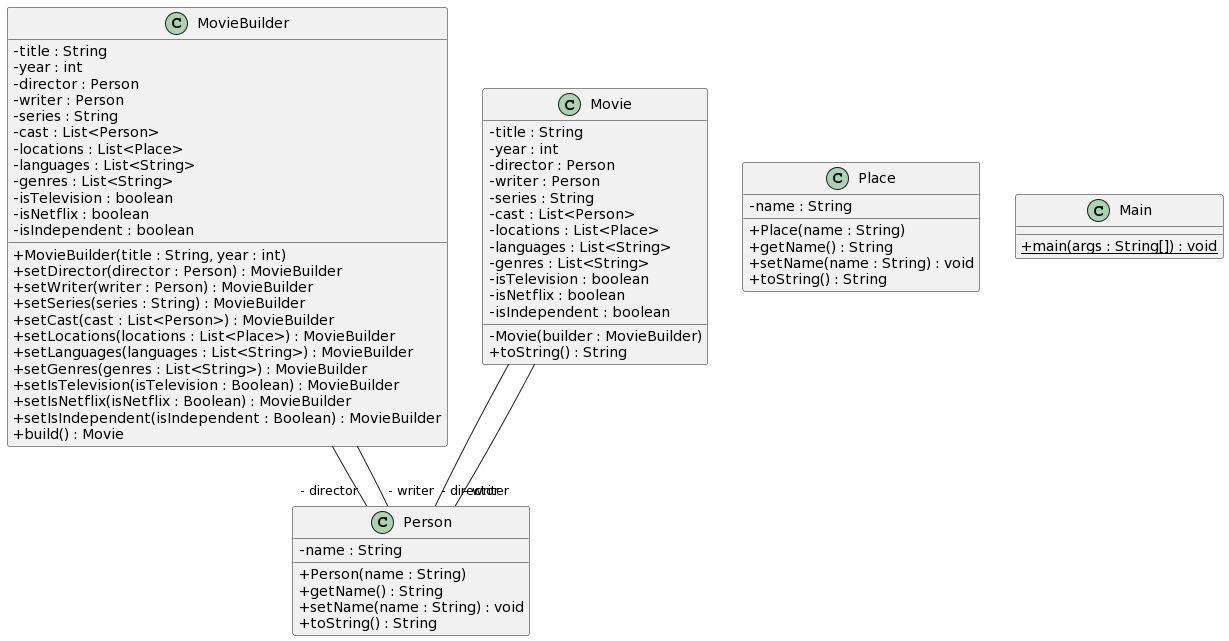

The diagram above was rendered by PlantUML. Its source (embedded in the PNG):
@startuml
skinparam classAttributeIconSize 0
class MovieBuilder{
- title : String
- year : int
- director : Person
- writer : Person
- series : String
- cast : List<Person>
- locations : List<Place>
- languages : List<String>
- genres : List<String>
- isTelevision : boolean
- isNetflix : boolean
- isIndependent : boolean
+ MovieBuilder(title : String, year : int)
+ setDirector(director : Person) : MovieBuilder
+ setWriter(writer : Person) : MovieBuilder
+ setSeries(series : String) : MovieBuilder
+ setCast(cast : List<Person>) : MovieBuilder
+ setLocations(locations : List<Place>) : MovieBuilder
+ setLanguages(languages : List<String>) : MovieBuilder
+ setGenres(genres : List<String>) : MovieBuilder
+ setIsTelevision(isTelevision : Boolean) : MovieBuilder
+ setIsNetflix(isNetflix : Boolean) : MovieBuilder
+ setIsIndependent(isIndependent : Boolean) : MovieBuilder
+ build() : Movie
}
class Place{
- name : String
+ Place(name : String)
+ getName() : String
+ setName(name : String) : void
+ toString() : String
}
class Person{
- name : String
+ Person(name : String)
+ getName() : String
+ setName(name : String) : void
+ toString() : String
}
class Movie{
- title : String
- year : int
- director : Person
- writer : Person
- series : String
- cast : List<Person>
- locations : List<Place>
- languages : List<String>
- genres : List<String>
- isTelevision : boolean
- isNetflix : boolean
- isIndependent : boolean
- Movie(builder : MovieBuilder)
+ toString() : String
}
class Main{
+ {static} main(args : String[]) : void
}
MovieBuilder--"- director" Person
MovieBuilder--"- writer" Person
Movie--"- director" Person
Movie--"- writer" Person
@enduml